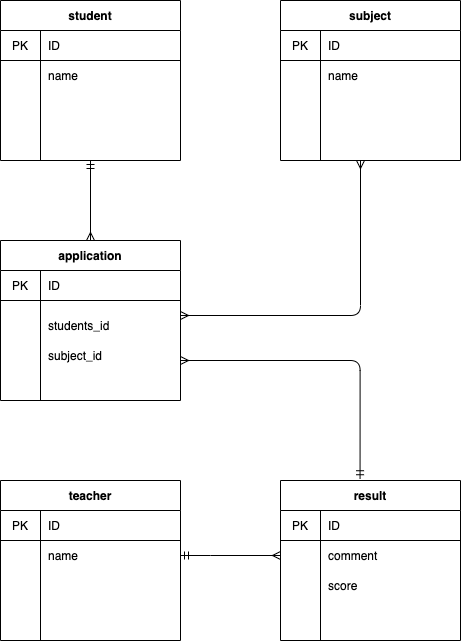

The diagram above was exported from draw.io. Its source (the exported page's mxGraphModel, read from the mxfile embedded in the PNG):
<mxGraphModel dx="664" dy="698" grid="1" gridSize="10" guides="1" tooltips="1" connect="1" arrows="1" fold="1" page="1" pageScale="1" pageWidth="827" pageHeight="1169" math="0" shadow="0">
  <root>
    <mxCell id="0" />
    <mxCell id="1" parent="0" />
    <mxCell id="87" value="application" style="shape=table;startSize=30;container=1;collapsible=0;childLayout=tableLayout;fixedRows=1;rowLines=0;fontStyle=1;align=center;" parent="1" vertex="1">
      <mxGeometry x="40" y="280" width="180" height="160" as="geometry" />
    </mxCell>
    <mxCell id="88" value="" style="shape=partialRectangle;html=1;whiteSpace=wrap;collapsible=0;dropTarget=0;pointerEvents=0;fillColor=none;top=0;left=0;bottom=1;right=0;points=[[0,0.5],[1,0.5]];portConstraint=eastwest;" parent="87" vertex="1">
      <mxGeometry y="30" width="180" height="30" as="geometry" />
    </mxCell>
    <mxCell id="89" value="PK" style="shape=partialRectangle;html=1;whiteSpace=wrap;connectable=0;fillColor=none;top=0;left=0;bottom=0;right=0;overflow=hidden;" parent="88" vertex="1">
      <mxGeometry width="40" height="30" as="geometry" />
    </mxCell>
    <mxCell id="90" value="ID" style="shape=partialRectangle;html=1;whiteSpace=wrap;connectable=0;fillColor=none;top=0;left=0;bottom=0;right=0;align=left;spacingLeft=6;overflow=hidden;" parent="88" vertex="1">
      <mxGeometry x="40" width="140" height="30" as="geometry" />
    </mxCell>
    <mxCell id="91" value="" style="shape=partialRectangle;html=1;whiteSpace=wrap;collapsible=0;dropTarget=0;pointerEvents=0;fillColor=none;top=0;left=0;bottom=0;right=0;points=[[0,0.5],[1,0.5]];portConstraint=eastwest;" parent="87" vertex="1">
      <mxGeometry y="60" width="180" height="30" as="geometry" />
    </mxCell>
    <mxCell id="92" value="" style="shape=partialRectangle;html=1;whiteSpace=wrap;connectable=0;fillColor=none;top=0;left=0;bottom=0;right=0;overflow=hidden;" parent="91" vertex="1">
      <mxGeometry width="40" height="30" as="geometry" />
    </mxCell>
    <mxCell id="93" value="" style="shape=partialRectangle;html=1;whiteSpace=wrap;connectable=0;fillColor=none;top=0;left=0;bottom=0;right=0;align=left;spacingLeft=6;overflow=hidden;" parent="91" vertex="1">
      <mxGeometry x="40" width="140" height="30" as="geometry" />
    </mxCell>
    <mxCell id="94" value="" style="shape=partialRectangle;html=1;whiteSpace=wrap;collapsible=0;dropTarget=0;pointerEvents=0;fillColor=none;top=0;left=0;bottom=0;right=0;points=[[0,0.5],[1,0.5]];portConstraint=eastwest;" parent="87" vertex="1">
      <mxGeometry y="90" width="180" height="30" as="geometry" />
    </mxCell>
    <mxCell id="95" value="" style="shape=partialRectangle;html=1;whiteSpace=wrap;connectable=0;fillColor=none;top=0;left=0;bottom=0;right=0;overflow=hidden;" parent="94" vertex="1">
      <mxGeometry width="40" height="30" as="geometry" />
    </mxCell>
    <mxCell id="96" value="" style="shape=partialRectangle;html=1;whiteSpace=wrap;connectable=0;fillColor=none;top=0;left=0;bottom=0;right=0;align=left;spacingLeft=6;overflow=hidden;" parent="94" vertex="1">
      <mxGeometry x="40" width="140" height="30" as="geometry" />
    </mxCell>
    <mxCell id="98" style="edgeStyle=orthogonalEdgeStyle;rounded=0;orthogonalLoop=1;jettySize=auto;html=1;exitX=0.5;exitY=1;exitDx=0;exitDy=0;entryX=0.5;entryY=0;entryDx=0;entryDy=0;endArrow=ERmany;endFill=0;startArrow=ERmandOne;startFill=0;" parent="1" source="2" target="87" edge="1">
      <mxGeometry relative="1" as="geometry" />
    </mxCell>
    <mxCell id="2" value="student" style="shape=table;startSize=30;container=1;collapsible=0;childLayout=tableLayout;fixedRows=1;rowLines=0;fontStyle=1;align=center;" parent="1" vertex="1">
      <mxGeometry x="40" y="40" width="180" height="160" as="geometry" />
    </mxCell>
    <mxCell id="3" value="" style="shape=partialRectangle;html=1;whiteSpace=wrap;collapsible=0;dropTarget=0;pointerEvents=0;fillColor=none;top=0;left=0;bottom=1;right=0;points=[[0,0.5],[1,0.5]];portConstraint=eastwest;" parent="2" vertex="1">
      <mxGeometry y="30" width="180" height="30" as="geometry" />
    </mxCell>
    <mxCell id="4" value="PK" style="shape=partialRectangle;html=1;whiteSpace=wrap;connectable=0;fillColor=none;top=0;left=0;bottom=0;right=0;overflow=hidden;" parent="3" vertex="1">
      <mxGeometry width="40" height="30" as="geometry" />
    </mxCell>
    <mxCell id="5" value="ID" style="shape=partialRectangle;html=1;whiteSpace=wrap;connectable=0;fillColor=none;top=0;left=0;bottom=0;right=0;align=left;spacingLeft=6;overflow=hidden;" parent="3" vertex="1">
      <mxGeometry x="40" width="140" height="30" as="geometry" />
    </mxCell>
    <mxCell id="6" value="" style="shape=partialRectangle;html=1;whiteSpace=wrap;collapsible=0;dropTarget=0;pointerEvents=0;fillColor=none;top=0;left=0;bottom=0;right=0;points=[[0,0.5],[1,0.5]];portConstraint=eastwest;" parent="2" vertex="1">
      <mxGeometry y="60" width="180" height="30" as="geometry" />
    </mxCell>
    <mxCell id="7" value="" style="shape=partialRectangle;html=1;whiteSpace=wrap;connectable=0;fillColor=none;top=0;left=0;bottom=0;right=0;overflow=hidden;" parent="6" vertex="1">
      <mxGeometry width="40" height="30" as="geometry" />
    </mxCell>
    <mxCell id="8" value="name" style="shape=partialRectangle;html=1;whiteSpace=wrap;connectable=0;fillColor=none;top=0;left=0;bottom=0;right=0;align=left;spacingLeft=6;overflow=hidden;" parent="6" vertex="1">
      <mxGeometry x="40" width="140" height="30" as="geometry" />
    </mxCell>
    <mxCell id="9" value="" style="shape=partialRectangle;html=1;whiteSpace=wrap;collapsible=0;dropTarget=0;pointerEvents=0;fillColor=none;top=0;left=0;bottom=0;right=0;points=[[0,0.5],[1,0.5]];portConstraint=eastwest;" parent="2" vertex="1">
      <mxGeometry y="90" width="180" height="30" as="geometry" />
    </mxCell>
    <mxCell id="10" value="" style="shape=partialRectangle;html=1;whiteSpace=wrap;connectable=0;fillColor=none;top=0;left=0;bottom=0;right=0;overflow=hidden;" parent="9" vertex="1">
      <mxGeometry width="40" height="30" as="geometry" />
    </mxCell>
    <mxCell id="11" value="" style="shape=partialRectangle;html=1;whiteSpace=wrap;connectable=0;fillColor=none;top=0;left=0;bottom=0;right=0;align=left;spacingLeft=6;overflow=hidden;" parent="9" vertex="1">
      <mxGeometry x="40" width="140" height="30" as="geometry" />
    </mxCell>
    <mxCell id="12" value="teacher" style="shape=table;startSize=30;container=1;collapsible=0;childLayout=tableLayout;fixedRows=1;rowLines=0;fontStyle=1;align=center;" parent="1" vertex="1">
      <mxGeometry x="40" y="520" width="180" height="160" as="geometry" />
    </mxCell>
    <mxCell id="13" value="" style="shape=partialRectangle;html=1;whiteSpace=wrap;collapsible=0;dropTarget=0;pointerEvents=0;fillColor=none;top=0;left=0;bottom=1;right=0;points=[[0,0.5],[1,0.5]];portConstraint=eastwest;" parent="12" vertex="1">
      <mxGeometry y="30" width="180" height="30" as="geometry" />
    </mxCell>
    <mxCell id="14" value="PK" style="shape=partialRectangle;html=1;whiteSpace=wrap;connectable=0;fillColor=none;top=0;left=0;bottom=0;right=0;overflow=hidden;" parent="13" vertex="1">
      <mxGeometry width="40" height="30" as="geometry" />
    </mxCell>
    <mxCell id="15" value="ID" style="shape=partialRectangle;html=1;whiteSpace=wrap;connectable=0;fillColor=none;top=0;left=0;bottom=0;right=0;align=left;spacingLeft=6;overflow=hidden;" parent="13" vertex="1">
      <mxGeometry x="40" width="140" height="30" as="geometry" />
    </mxCell>
    <mxCell id="16" value="" style="shape=partialRectangle;html=1;whiteSpace=wrap;collapsible=0;dropTarget=0;pointerEvents=0;fillColor=none;top=0;left=0;bottom=0;right=0;points=[[0,0.5],[1,0.5]];portConstraint=eastwest;" parent="12" vertex="1">
      <mxGeometry y="60" width="180" height="30" as="geometry" />
    </mxCell>
    <mxCell id="17" value="" style="shape=partialRectangle;html=1;whiteSpace=wrap;connectable=0;fillColor=none;top=0;left=0;bottom=0;right=0;overflow=hidden;" parent="16" vertex="1">
      <mxGeometry width="40" height="30" as="geometry" />
    </mxCell>
    <mxCell id="18" value="name" style="shape=partialRectangle;html=1;whiteSpace=wrap;connectable=0;fillColor=none;top=0;left=0;bottom=0;right=0;align=left;spacingLeft=6;overflow=hidden;" parent="16" vertex="1">
      <mxGeometry x="40" width="140" height="30" as="geometry" />
    </mxCell>
    <mxCell id="19" value="" style="shape=partialRectangle;html=1;whiteSpace=wrap;collapsible=0;dropTarget=0;pointerEvents=0;fillColor=none;top=0;left=0;bottom=0;right=0;points=[[0,0.5],[1,0.5]];portConstraint=eastwest;" parent="12" vertex="1">
      <mxGeometry y="90" width="180" height="30" as="geometry" />
    </mxCell>
    <mxCell id="20" value="" style="shape=partialRectangle;html=1;whiteSpace=wrap;connectable=0;fillColor=none;top=0;left=0;bottom=0;right=0;overflow=hidden;" parent="19" vertex="1">
      <mxGeometry width="40" height="30" as="geometry" />
    </mxCell>
    <mxCell id="21" value="" style="shape=partialRectangle;html=1;whiteSpace=wrap;connectable=0;fillColor=none;top=0;left=0;bottom=0;right=0;align=left;spacingLeft=6;overflow=hidden;" parent="19" vertex="1">
      <mxGeometry x="40" width="140" height="30" as="geometry" />
    </mxCell>
    <mxCell id="22" value="subject" style="shape=table;startSize=30;container=1;collapsible=0;childLayout=tableLayout;fixedRows=1;rowLines=0;fontStyle=1;align=center;" parent="1" vertex="1">
      <mxGeometry x="320" y="40" width="180" height="160" as="geometry" />
    </mxCell>
    <mxCell id="23" value="" style="shape=partialRectangle;html=1;whiteSpace=wrap;collapsible=0;dropTarget=0;pointerEvents=0;fillColor=none;top=0;left=0;bottom=1;right=0;points=[[0,0.5],[1,0.5]];portConstraint=eastwest;" parent="22" vertex="1">
      <mxGeometry y="30" width="180" height="30" as="geometry" />
    </mxCell>
    <mxCell id="24" value="PK" style="shape=partialRectangle;html=1;whiteSpace=wrap;connectable=0;fillColor=none;top=0;left=0;bottom=0;right=0;overflow=hidden;" parent="23" vertex="1">
      <mxGeometry width="40" height="30" as="geometry" />
    </mxCell>
    <mxCell id="25" value="ID" style="shape=partialRectangle;html=1;whiteSpace=wrap;connectable=0;fillColor=none;top=0;left=0;bottom=0;right=0;align=left;spacingLeft=6;overflow=hidden;" parent="23" vertex="1">
      <mxGeometry x="40" width="140" height="30" as="geometry" />
    </mxCell>
    <mxCell id="26" value="" style="shape=partialRectangle;html=1;whiteSpace=wrap;collapsible=0;dropTarget=0;pointerEvents=0;fillColor=none;top=0;left=0;bottom=0;right=0;points=[[0,0.5],[1,0.5]];portConstraint=eastwest;" parent="22" vertex="1">
      <mxGeometry y="60" width="180" height="30" as="geometry" />
    </mxCell>
    <mxCell id="27" value="" style="shape=partialRectangle;html=1;whiteSpace=wrap;connectable=0;fillColor=none;top=0;left=0;bottom=0;right=0;overflow=hidden;" parent="26" vertex="1">
      <mxGeometry width="40" height="30" as="geometry" />
    </mxCell>
    <mxCell id="28" value="name" style="shape=partialRectangle;html=1;whiteSpace=wrap;connectable=0;fillColor=none;top=0;left=0;bottom=0;right=0;align=left;spacingLeft=6;overflow=hidden;" parent="26" vertex="1">
      <mxGeometry x="40" width="140" height="30" as="geometry" />
    </mxCell>
    <mxCell id="29" value="" style="shape=partialRectangle;html=1;whiteSpace=wrap;collapsible=0;dropTarget=0;pointerEvents=0;fillColor=none;top=0;left=0;bottom=0;right=0;points=[[0,0.5],[1,0.5]];portConstraint=eastwest;" parent="22" vertex="1">
      <mxGeometry y="90" width="180" height="30" as="geometry" />
    </mxCell>
    <mxCell id="30" value="" style="shape=partialRectangle;html=1;whiteSpace=wrap;connectable=0;fillColor=none;top=0;left=0;bottom=0;right=0;overflow=hidden;" parent="29" vertex="1">
      <mxGeometry width="40" height="30" as="geometry" />
    </mxCell>
    <mxCell id="31" value="" style="shape=partialRectangle;html=1;whiteSpace=wrap;connectable=0;fillColor=none;top=0;left=0;bottom=0;right=0;align=left;spacingLeft=6;overflow=hidden;" parent="29" vertex="1">
      <mxGeometry x="40" width="140" height="30" as="geometry" />
    </mxCell>
    <mxCell id="68" value="result" style="shape=table;startSize=30;container=1;collapsible=0;childLayout=tableLayout;fixedRows=1;rowLines=0;fontStyle=1;align=center;" parent="1" vertex="1">
      <mxGeometry x="320" y="520" width="180" height="160" as="geometry" />
    </mxCell>
    <mxCell id="69" value="" style="shape=partialRectangle;html=1;whiteSpace=wrap;collapsible=0;dropTarget=0;pointerEvents=0;fillColor=none;top=0;left=0;bottom=1;right=0;points=[[0,0.5],[1,0.5]];portConstraint=eastwest;" parent="68" vertex="1">
      <mxGeometry y="30" width="180" height="30" as="geometry" />
    </mxCell>
    <mxCell id="70" value="PK" style="shape=partialRectangle;html=1;whiteSpace=wrap;connectable=0;fillColor=none;top=0;left=0;bottom=0;right=0;overflow=hidden;" parent="69" vertex="1">
      <mxGeometry width="40" height="30" as="geometry" />
    </mxCell>
    <mxCell id="71" value="ID" style="shape=partialRectangle;html=1;whiteSpace=wrap;connectable=0;fillColor=none;top=0;left=0;bottom=0;right=0;align=left;spacingLeft=6;overflow=hidden;" parent="69" vertex="1">
      <mxGeometry x="40" width="140" height="30" as="geometry" />
    </mxCell>
    <mxCell id="72" value="" style="shape=partialRectangle;html=1;whiteSpace=wrap;collapsible=0;dropTarget=0;pointerEvents=0;fillColor=none;top=0;left=0;bottom=0;right=0;points=[[0,0.5],[1,0.5]];portConstraint=eastwest;" parent="68" vertex="1">
      <mxGeometry y="60" width="180" height="30" as="geometry" />
    </mxCell>
    <mxCell id="73" value="" style="shape=partialRectangle;html=1;whiteSpace=wrap;connectable=0;fillColor=none;top=0;left=0;bottom=0;right=0;overflow=hidden;" parent="72" vertex="1">
      <mxGeometry width="40" height="30" as="geometry" />
    </mxCell>
    <mxCell id="74" value="comment" style="shape=partialRectangle;html=1;whiteSpace=wrap;connectable=0;fillColor=none;top=0;left=0;bottom=0;right=0;align=left;spacingLeft=6;overflow=hidden;" parent="72" vertex="1">
      <mxGeometry x="40" width="140" height="30" as="geometry" />
    </mxCell>
    <mxCell id="75" value="" style="shape=partialRectangle;html=1;whiteSpace=wrap;collapsible=0;dropTarget=0;pointerEvents=0;fillColor=none;top=0;left=0;bottom=0;right=0;points=[[0,0.5],[1,0.5]];portConstraint=eastwest;" parent="68" vertex="1">
      <mxGeometry y="90" width="180" height="30" as="geometry" />
    </mxCell>
    <mxCell id="76" value="" style="shape=partialRectangle;html=1;whiteSpace=wrap;connectable=0;fillColor=none;top=0;left=0;bottom=0;right=0;overflow=hidden;" parent="75" vertex="1">
      <mxGeometry width="40" height="30" as="geometry" />
    </mxCell>
    <mxCell id="77" value="score" style="shape=partialRectangle;html=1;whiteSpace=wrap;connectable=0;fillColor=none;top=0;left=0;bottom=0;right=0;align=left;spacingLeft=6;overflow=hidden;" parent="75" vertex="1">
      <mxGeometry x="40" width="140" height="30" as="geometry" />
    </mxCell>
    <mxCell id="84" value="students_id" style="shape=partialRectangle;html=1;whiteSpace=wrap;connectable=0;fillColor=none;top=0;left=0;bottom=0;right=0;align=left;spacingLeft=6;overflow=hidden;" parent="1" vertex="1">
      <mxGeometry x="80" y="350" width="140" height="30" as="geometry" />
    </mxCell>
    <mxCell id="99" style="edgeStyle=orthogonalEdgeStyle;rounded=0;orthogonalLoop=1;jettySize=auto;html=1;exitX=1;exitY=0.5;exitDx=0;exitDy=0;entryX=0;entryY=0.5;entryDx=0;entryDy=0;endArrow=ERmany;endFill=0;startArrow=ERmandOne;startFill=0;" parent="1" source="16" target="72" edge="1">
      <mxGeometry relative="1" as="geometry">
        <Array as="points">
          <mxPoint x="250" y="595" />
          <mxPoint x="250" y="595" />
        </Array>
      </mxGeometry>
    </mxCell>
    <mxCell id="102" value="subject_id" style="shape=partialRectangle;html=1;whiteSpace=wrap;connectable=0;fillColor=none;top=0;left=0;bottom=0;right=0;align=left;spacingLeft=6;overflow=hidden;" parent="1" vertex="1">
      <mxGeometry x="80" y="380" width="140" height="30" as="geometry" />
    </mxCell>
    <mxCell id="105" value="" style="edgeStyle=segmentEdgeStyle;endArrow=ERmany;html=1;endFill=0;startArrow=ERmany;startFill=0;exitX=1;exitY=0.5;exitDx=0;exitDy=0;" parent="1" source="91" edge="1">
      <mxGeometry width="50" height="50" relative="1" as="geometry">
        <mxPoint x="220" y="380" as="sourcePoint" />
        <mxPoint x="400" y="200" as="targetPoint" />
        <Array as="points">
          <mxPoint x="400" y="355" />
        </Array>
      </mxGeometry>
    </mxCell>
    <mxCell id="106" value="" style="edgeStyle=segmentEdgeStyle;endArrow=ERmandOne;html=1;entryX=0.442;entryY=-0.011;entryDx=0;entryDy=0;entryPerimeter=0;startArrow=ERmany;startFill=0;endFill=0;" parent="1" target="68" edge="1">
      <mxGeometry width="50" height="50" relative="1" as="geometry">
        <mxPoint x="220" y="400" as="sourcePoint" />
        <mxPoint x="230" y="330" as="targetPoint" />
      </mxGeometry>
    </mxCell>
  </root>
</mxGraphModel>